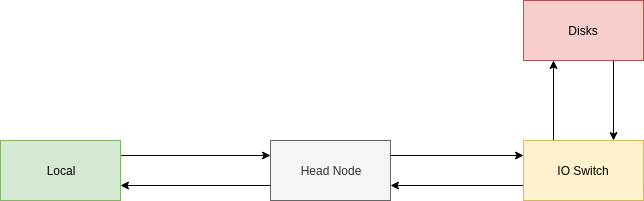

The diagram above was exported from draw.io. Its source (the exported page's mxGraphModel, read from the mxfile embedded in the PNG):
<mxGraphModel dx="1394" dy="858" grid="0" gridSize="10" guides="1" tooltips="1" connect="1" arrows="1" fold="1" page="0" pageScale="1" pageWidth="1100" pageHeight="850" math="0" shadow="0">
  <root>
    <mxCell id="4_NqG-z5rYuubHNY08WO-0" />
    <mxCell id="4_NqG-z5rYuubHNY08WO-1" parent="4_NqG-z5rYuubHNY08WO-0" />
    <mxCell id="20qbcU8ojPGacmnFQQr2-0" style="edgeStyle=orthogonalEdgeStyle;rounded=0;orthogonalLoop=1;jettySize=auto;html=1;exitX=1;exitY=0.25;exitDx=0;exitDy=0;entryX=0;entryY=0.25;entryDx=0;entryDy=0;" edge="1" parent="4_NqG-z5rYuubHNY08WO-1" source="20qbcU8ojPGacmnFQQr2-1" target="20qbcU8ojPGacmnFQQr2-4">
      <mxGeometry relative="1" as="geometry" />
    </mxCell>
    <mxCell id="20qbcU8ojPGacmnFQQr2-1" value="Local" style="rounded=0;whiteSpace=wrap;html=1;fillColor=#d5e8d4;strokeColor=#82b366;" vertex="1" parent="4_NqG-z5rYuubHNY08WO-1">
      <mxGeometry x="238" y="341" width="120" height="60" as="geometry" />
    </mxCell>
    <mxCell id="20qbcU8ojPGacmnFQQr2-2" style="edgeStyle=orthogonalEdgeStyle;rounded=0;orthogonalLoop=1;jettySize=auto;html=1;exitX=0;exitY=0.75;exitDx=0;exitDy=0;entryX=1;entryY=0.75;entryDx=0;entryDy=0;" edge="1" parent="4_NqG-z5rYuubHNY08WO-1" source="20qbcU8ojPGacmnFQQr2-4" target="20qbcU8ojPGacmnFQQr2-1">
      <mxGeometry relative="1" as="geometry" />
    </mxCell>
    <mxCell id="20qbcU8ojPGacmnFQQr2-3" style="edgeStyle=orthogonalEdgeStyle;rounded=0;orthogonalLoop=1;jettySize=auto;html=1;exitX=1;exitY=0.25;exitDx=0;exitDy=0;entryX=0;entryY=0.25;entryDx=0;entryDy=0;" edge="1" parent="4_NqG-z5rYuubHNY08WO-1" source="20qbcU8ojPGacmnFQQr2-4" target="20qbcU8ojPGacmnFQQr2-8">
      <mxGeometry relative="1" as="geometry" />
    </mxCell>
    <mxCell id="20qbcU8ojPGacmnFQQr2-4" value="Head Node" style="rounded=0;whiteSpace=wrap;html=1;fillColor=#f5f5f5;strokeColor=#666666;fontColor=#333333;" vertex="1" parent="4_NqG-z5rYuubHNY08WO-1">
      <mxGeometry x="508" y="341" width="120" height="60" as="geometry" />
    </mxCell>
    <mxCell id="20qbcU8ojPGacmnFQQr2-5" style="edgeStyle=orthogonalEdgeStyle;rounded=0;orthogonalLoop=1;jettySize=auto;html=1;exitX=0;exitY=0.75;exitDx=0;exitDy=0;entryX=1;entryY=0.75;entryDx=0;entryDy=0;" edge="1" parent="4_NqG-z5rYuubHNY08WO-1" source="20qbcU8ojPGacmnFQQr2-8" target="20qbcU8ojPGacmnFQQr2-4">
      <mxGeometry relative="1" as="geometry" />
    </mxCell>
    <mxCell id="20qbcU8ojPGacmnFQQr2-7" style="edgeStyle=orthogonalEdgeStyle;rounded=0;orthogonalLoop=1;jettySize=auto;html=1;exitX=0.25;exitY=0;exitDx=0;exitDy=0;entryX=0.25;entryY=1;entryDx=0;entryDy=0;" edge="1" parent="4_NqG-z5rYuubHNY08WO-1" source="20qbcU8ojPGacmnFQQr2-8" target="20qbcU8ojPGacmnFQQr2-10">
      <mxGeometry relative="1" as="geometry" />
    </mxCell>
    <mxCell id="20qbcU8ojPGacmnFQQr2-8" value="IO Switch" style="rounded=0;whiteSpace=wrap;html=1;fillColor=#fff2cc;strokeColor=#d6b656;" vertex="1" parent="4_NqG-z5rYuubHNY08WO-1">
      <mxGeometry x="761" y="341" width="120" height="60" as="geometry" />
    </mxCell>
    <mxCell id="20qbcU8ojPGacmnFQQr2-9" style="edgeStyle=orthogonalEdgeStyle;rounded=0;orthogonalLoop=1;jettySize=auto;html=1;exitX=0.75;exitY=1;exitDx=0;exitDy=0;entryX=0.75;entryY=0;entryDx=0;entryDy=0;" edge="1" parent="4_NqG-z5rYuubHNY08WO-1" source="20qbcU8ojPGacmnFQQr2-10" target="20qbcU8ojPGacmnFQQr2-8">
      <mxGeometry relative="1" as="geometry" />
    </mxCell>
    <mxCell id="20qbcU8ojPGacmnFQQr2-10" value="Disks" style="rounded=0;whiteSpace=wrap;html=1;fillColor=#f8cecc;strokeColor=#b85450;" vertex="1" parent="4_NqG-z5rYuubHNY08WO-1">
      <mxGeometry x="761" y="201" width="120" height="60" as="geometry" />
    </mxCell>
  </root>
</mxGraphModel>